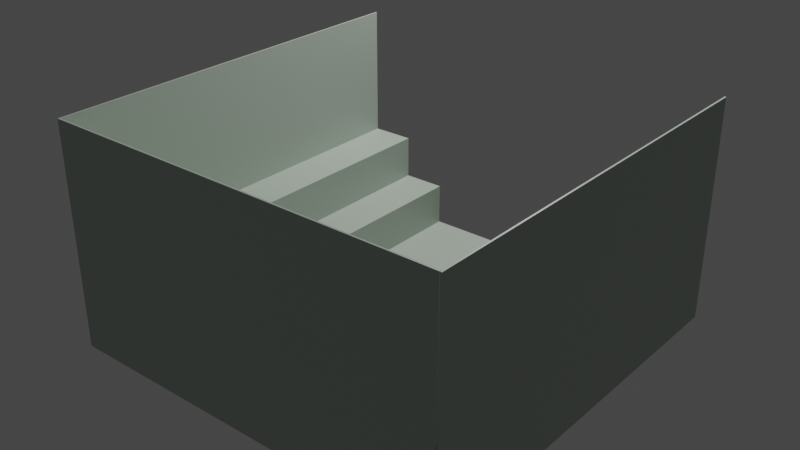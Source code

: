 # Source: space.blend  (saved by Blender 2.93.21; exported with 4.5.12 LTS)
import bpy
from mathutils import Matrix  # noqa: F401  (used for matrix-valued properties, if any)

bpy.ops.wm.read_factory_settings(use_empty=True)
scene = bpy.context.scene
scene.name = 'Scene'

# ---- collections
col_collection = bpy.data.collections.new('Collection'); scene.collection.children.link(col_collection)

# ---- materials (node trees are filled in below, after node groups)
mat_material = bpy.data.materials.new('Material')
mat_material.alpha_threshold = 0.0
mat_material.use_transparent_shadow = False
mat_material.line_color = (0.0, 0.0, 0.0, 1.0)
mat_material_001 = bpy.data.materials.new('Material.001')
mat_material_001.alpha_threshold = 0.0
mat_material_001.use_transparent_shadow = False
mat_material_001.line_color = (0.0, 0.0, 0.0, 1.0)
mat_material_002 = bpy.data.materials.new('Material.002')
mat_material_002.alpha_threshold = 0.0
mat_material_002.use_transparent_shadow = False
mat_material_002.line_color = (0.0, 0.0, 0.0, 1.0)
mat_material_003 = bpy.data.materials.new('Material.003')
mat_material_003.alpha_threshold = 0.0
mat_material_003.use_transparent_shadow = False
mat_material_003.line_color = (0.0, 0.0, 0.0, 1.0)
mat_material_006 = bpy.data.materials.new('Material.006')
mat_material_006.alpha_threshold = 0.0
mat_material_006.use_transparent_shadow = False
mat_material_006.line_color = (0.0, 0.0, 0.0, 1.0)
mat_material_005 = bpy.data.materials.new('Material.005')
mat_material_005.alpha_threshold = 0.0
mat_material_005.use_transparent_shadow = False
mat_material_005.line_color = (0.0, 0.0, 0.0, 1.0)
mat_material_004 = bpy.data.materials.new('Material.004')
mat_material_004.alpha_threshold = 0.0
mat_material_004.use_transparent_shadow = False
mat_material_004.line_color = (0.0, 0.0, 0.0, 1.0)
mat_material_009 = bpy.data.materials.new('Material.009')
mat_material_009.alpha_threshold = 0.0
mat_material_009.use_transparent_shadow = False
mat_material_009.line_color = (0.0, 0.0, 0.0, 1.0)
mat_material_007 = bpy.data.materials.new('Material.007')
mat_material_007.alpha_threshold = 0.0
mat_material_007.use_transparent_shadow = False
mat_material_007.line_color = (0.0, 0.0, 0.0, 1.0)
mat_material_010 = bpy.data.materials.new('Material.010')
mat_material_010.alpha_threshold = 0.0
mat_material_010.use_transparent_shadow = False
mat_material_010.line_color = (0.0, 0.0, 0.0, 1.0)
mat_material_011 = bpy.data.materials.new('Material.011')
mat_material_011.alpha_threshold = 0.0
mat_material_011.use_transparent_shadow = False
mat_material_011.line_color = (0.0, 0.0, 0.0, 1.0)
mat_material_012 = bpy.data.materials.new('Material.012')
mat_material_012.alpha_threshold = 0.0
mat_material_012.use_transparent_shadow = False
mat_material_012.line_color = (0.0, 0.0, 0.0, 1.0)
mat_material_013 = bpy.data.materials.new('Material.013')
mat_material_013.alpha_threshold = 0.0
mat_material_013.use_transparent_shadow = False
mat_material_013.line_color = (0.0, 0.0, 0.0, 1.0)

# ---- material node trees
mat_material.use_nodes = True; mat_material.node_tree.nodes.clear()
_N = mat_material.node_tree.nodes; _L = mat_material.node_tree.links
n0 = _N.new('ShaderNodeOutputMaterial'); n0.name = 'Material Output'; n0.location = (300, 300)
n1 = _N.new('ShaderNodeBsdfPrincipled'); n1.name = 'Principled BSDF'; n1.location = (10, 300)
n1.distribution = 'GGX'
n1.subsurface_method = 'BURLEY'
n1.inputs[0].default_value = (0.4621, 0.5333, 0.4621, 1.0)
n1.inputs[2].default_value = 0.4
n1.inputs[3].default_value = 1.45
n1.inputs[27].default_value = (0.0, 0.0, 0.0, 1.0)
n1.inputs[28].default_value = 1.0
_L.new(n1.outputs[0], n0.inputs[0])
n0.is_active_output = True
mat_material_001.use_nodes = True; mat_material_001.node_tree.nodes.clear()
_N = mat_material_001.node_tree.nodes; _L = mat_material_001.node_tree.links
n0 = _N.new('ShaderNodeOutputMaterial'); n0.name = 'Material Output'; n0.location = (300, 300)
n1 = _N.new('ShaderNodeBsdfPrincipled'); n1.name = 'Principled BSDF'; n1.location = (10, 300)
n1.distribution = 'GGX'
n1.subsurface_method = 'BURLEY'
n1.inputs[0].default_value = (0.4621, 0.5333, 0.4621, 1.0)
n1.inputs[2].default_value = 0.4
n1.inputs[3].default_value = 1.45
n1.inputs[27].default_value = (0.0, 0.0, 0.0, 1.0)
n1.inputs[28].default_value = 1.0
_L.new(n1.outputs[0], n0.inputs[0])
n0.is_active_output = True
mat_material_002.use_nodes = True; mat_material_002.node_tree.nodes.clear()
_N = mat_material_002.node_tree.nodes; _L = mat_material_002.node_tree.links
n0 = _N.new('ShaderNodeOutputMaterial'); n0.name = 'Material Output'; n0.location = (300, 300)
n1 = _N.new('ShaderNodeBsdfPrincipled'); n1.name = 'Principled BSDF'; n1.location = (10, 300)
n1.distribution = 'GGX'
n1.subsurface_method = 'BURLEY'
n1.inputs[0].default_value = (0.4621, 0.5333, 0.4621, 1.0)
n1.inputs[2].default_value = 0.4
n1.inputs[3].default_value = 1.45
n1.inputs[27].default_value = (0.0, 0.0, 0.0, 1.0)
n1.inputs[28].default_value = 1.0
_L.new(n1.outputs[0], n0.inputs[0])
n0.is_active_output = True
mat_material_003.use_nodes = True; mat_material_003.node_tree.nodes.clear()
_N = mat_material_003.node_tree.nodes; _L = mat_material_003.node_tree.links
n0 = _N.new('ShaderNodeOutputMaterial'); n0.name = 'Material Output'; n0.location = (300, 300)
n1 = _N.new('ShaderNodeBsdfPrincipled'); n1.name = 'Principled BSDF'; n1.location = (10, 300)
n1.distribution = 'GGX'
n1.subsurface_method = 'BURLEY'
n1.inputs[0].default_value = (0.4621, 0.5333, 0.4621, 1.0)
n1.inputs[2].default_value = 0.4
n1.inputs[3].default_value = 1.45
n1.inputs[27].default_value = (0.0, 0.0, 0.0, 1.0)
n1.inputs[28].default_value = 1.0
_L.new(n1.outputs[0], n0.inputs[0])
n0.is_active_output = True
mat_material_006.use_nodes = True; mat_material_006.node_tree.nodes.clear()
_N = mat_material_006.node_tree.nodes; _L = mat_material_006.node_tree.links
n0 = _N.new('ShaderNodeOutputMaterial'); n0.name = 'Material Output'; n0.location = (300, 300)
n1 = _N.new('ShaderNodeBsdfPrincipled'); n1.name = 'Principled BSDF'; n1.location = (10, 300)
n1.distribution = 'GGX'
n1.subsurface_method = 'BURLEY'
n1.inputs[0].default_value = (0.4621, 0.5333, 0.4621, 1.0)
n1.inputs[2].default_value = 0.4
n1.inputs[3].default_value = 1.45
n1.inputs[27].default_value = (0.0, 0.0, 0.0, 1.0)
n1.inputs[28].default_value = 1.0
_L.new(n1.outputs[0], n0.inputs[0])
n0.is_active_output = True
mat_material_005.use_nodes = True; mat_material_005.node_tree.nodes.clear()
_N = mat_material_005.node_tree.nodes; _L = mat_material_005.node_tree.links
n0 = _N.new('ShaderNodeOutputMaterial'); n0.name = 'Material Output'; n0.location = (300, 300)
n1 = _N.new('ShaderNodeBsdfPrincipled'); n1.name = 'Principled BSDF'; n1.location = (10, 300)
n1.distribution = 'GGX'
n1.subsurface_method = 'BURLEY'
n1.inputs[0].default_value = (0.4621, 0.5333, 0.4621, 1.0)
n1.inputs[2].default_value = 0.4
n1.inputs[3].default_value = 1.45
n1.inputs[27].default_value = (0.0, 0.0, 0.0, 1.0)
n1.inputs[28].default_value = 1.0
_L.new(n1.outputs[0], n0.inputs[0])
n0.is_active_output = True
mat_material_004.use_nodes = True; mat_material_004.node_tree.nodes.clear()
_N = mat_material_004.node_tree.nodes; _L = mat_material_004.node_tree.links
n0 = _N.new('ShaderNodeOutputMaterial'); n0.name = 'Material Output'; n0.location = (300, 300)
n1 = _N.new('ShaderNodeBsdfPrincipled'); n1.name = 'Principled BSDF'; n1.location = (10, 300)
n1.distribution = 'GGX'
n1.subsurface_method = 'BURLEY'
n1.inputs[0].default_value = (0.4621, 0.5333, 0.4621, 1.0)
n1.inputs[2].default_value = 0.4
n1.inputs[3].default_value = 1.45
n1.inputs[27].default_value = (0.0, 0.0, 0.0, 1.0)
n1.inputs[28].default_value = 1.0
_L.new(n1.outputs[0], n0.inputs[0])
n0.is_active_output = True
mat_material_009.use_nodes = True; mat_material_009.node_tree.nodes.clear()
_N = mat_material_009.node_tree.nodes; _L = mat_material_009.node_tree.links
n0 = _N.new('ShaderNodeOutputMaterial'); n0.name = 'Material Output'; n0.location = (300, 300)
n1 = _N.new('ShaderNodeBsdfPrincipled'); n1.name = 'Principled BSDF'; n1.location = (10, 300)
n1.distribution = 'GGX'
n1.subsurface_method = 'BURLEY'
n1.inputs[0].default_value = (0.000607, 0.7991, 0.0, 1.0)
n1.inputs[2].default_value = 0.4
n1.inputs[3].default_value = 1.45
n1.inputs[27].default_value = (0.0, 0.0, 0.0, 1.0)
n1.inputs[28].default_value = 1.0
_L.new(n1.outputs[0], n0.inputs[0])
n0.is_active_output = True
mat_material_007.use_nodes = True; mat_material_007.node_tree.nodes.clear()
_N = mat_material_007.node_tree.nodes; _L = mat_material_007.node_tree.links
n0 = _N.new('ShaderNodeOutputMaterial'); n0.name = 'Material Output'; n0.location = (300, 300)
n1 = _N.new('ShaderNodeBsdfPrincipled'); n1.name = 'Principled BSDF'; n1.location = (10, 300)
n1.distribution = 'GGX'
n1.subsurface_method = 'BURLEY'
n1.inputs[0].default_value = (0.4621, 0.5333, 0.4621, 1.0)
n1.inputs[2].default_value = 0.4
n1.inputs[3].default_value = 1.45
n1.inputs[27].default_value = (0.0, 0.0, 0.0, 1.0)
n1.inputs[28].default_value = 1.0
_L.new(n1.outputs[0], n0.inputs[0])
n0.is_active_output = True
mat_material_010.use_nodes = True; mat_material_010.node_tree.nodes.clear()
_N = mat_material_010.node_tree.nodes; _L = mat_material_010.node_tree.links
n0 = _N.new('ShaderNodeOutputMaterial'); n0.name = 'Material Output'; n0.location = (300, 300)
n1 = _N.new('ShaderNodeBsdfPrincipled'); n1.name = 'Principled BSDF'; n1.location = (10, 300)
n1.distribution = 'GGX'
n1.subsurface_method = 'BURLEY'
n1.inputs[0].default_value = (0.4621, 0.5333, 0.4621, 1.0)
n1.inputs[2].default_value = 0.4
n1.inputs[3].default_value = 1.45
n1.inputs[27].default_value = (0.0, 0.0, 0.0, 1.0)
n1.inputs[28].default_value = 1.0
_L.new(n1.outputs[0], n0.inputs[0])
n0.is_active_output = True
mat_material_011.use_nodes = True; mat_material_011.node_tree.nodes.clear()
_N = mat_material_011.node_tree.nodes; _L = mat_material_011.node_tree.links
n0 = _N.new('ShaderNodeOutputMaterial'); n0.name = 'Material Output'; n0.location = (300, 300)
n1 = _N.new('ShaderNodeBsdfPrincipled'); n1.name = 'Principled BSDF'; n1.location = (10, 300)
n1.distribution = 'GGX'
n1.subsurface_method = 'BURLEY'
n1.inputs[0].default_value = (0.4621, 0.5333, 0.4621, 1.0)
n1.inputs[2].default_value = 0.4
n1.inputs[3].default_value = 1.45
n1.inputs[27].default_value = (0.0, 0.0, 0.0, 1.0)
n1.inputs[28].default_value = 1.0
_L.new(n1.outputs[0], n0.inputs[0])
n0.is_active_output = True
mat_material_012.use_nodes = True; mat_material_012.node_tree.nodes.clear()
_N = mat_material_012.node_tree.nodes; _L = mat_material_012.node_tree.links
n0 = _N.new('ShaderNodeOutputMaterial'); n0.name = 'Material Output'; n0.location = (300, 300)
n1 = _N.new('ShaderNodeBsdfPrincipled'); n1.name = 'Principled BSDF'; n1.location = (10, 300)
n1.distribution = 'GGX'
n1.subsurface_method = 'BURLEY'
n1.inputs[0].default_value = (0.4621, 0.5333, 0.4621, 1.0)
n1.inputs[2].default_value = 0.4
n1.inputs[3].default_value = 1.45
n1.inputs[27].default_value = (0.0, 0.0, 0.0, 1.0)
n1.inputs[28].default_value = 1.0
_L.new(n1.outputs[0], n0.inputs[0])
n0.is_active_output = True
mat_material_013.use_nodes = True; mat_material_013.node_tree.nodes.clear()
_N = mat_material_013.node_tree.nodes; _L = mat_material_013.node_tree.links
n0 = _N.new('ShaderNodeOutputMaterial'); n0.name = 'Material Output'; n0.location = (300, 300)
n1 = _N.new('ShaderNodeBsdfPrincipled'); n1.name = 'Principled BSDF'; n1.location = (10, 300)
n1.distribution = 'GGX'
n1.subsurface_method = 'BURLEY'
n1.inputs[0].default_value = (0.4621, 0.5333, 0.4621, 1.0)
n1.inputs[2].default_value = 0.4
n1.inputs[3].default_value = 1.45
n1.inputs[27].default_value = (0.0, 0.0, 0.0, 1.0)
n1.inputs[28].default_value = 1.0
_L.new(n1.outputs[0], n0.inputs[0])
n0.is_active_output = True

# ---- world
world_world = bpy.data.worlds.new('World'); scene.world = world_world
world_world.use_nodes = True; world_world.node_tree.nodes.clear()
_N = world_world.node_tree.nodes; _L = world_world.node_tree.links
n0 = _N.new('ShaderNodeOutputWorld'); n0.name = 'World Output'; n0.location = (300, 300)
n1 = _N.new('ShaderNodeBackground'); n1.name = 'Background'; n1.location = (10, 300)
n1.inputs[0].default_value = (0.05088, 0.05088, 0.05088, 1.0)
_L.new(n1.outputs[0], n0.inputs[0])
n0.is_active_output = True
world_world.color = (0.05088, 0.05088, 0.05088)
world_world.use_sun_shadow = False
world_world.sun_shadow_jitter_overblur = 0.0

# ---- lights
light_light = bpy.data.lights.new('Light', 'POINT')
light_light.transmission_factor = 0.0
light_light.energy = 1000.0
light_light.shadow_soft_size = 0.1
light_light.shadow_maximum_resolution = 0.006
light_light.use_absolute_resolution = True

# ---- meshes
me_cube = bpy.data.meshes.new('Cube')
me_cube.from_pydata([(1.0, 1.0, 1.0), (1.0, 1.0, -1.0), (1.0, -16.77, 1.0), (1.0, -16.77, -1.0), (-1.0, 1.0, 1.0), (-1.0, 1.0, -1.0), (-1.0, -16.77, 1.0), (-1.0, -16.77, -1.0)], [], [(0, 4, 6, 2), (3, 2, 6, 7), (7, 6, 4, 5), (5, 1, 3, 7), (1, 0, 2, 3), (5, 4, 0, 1)])
_uv = me_cube.uv_layers.new(name='UVMap')
_uv.uv.foreach_set('vector', [0.625, 0.5, 0.875, 0.5, 0.875, 0.75, 0.625, 0.75, 0.375, 0.75, 0.625, 0.75, 0.625, 1.0, 0.375, 1.0, 0.375, 0.0, 0.625, 0.0, 0.625, 0.25, 0.375, 0.25, 0.125, 0.5, 0.375, 0.5, 0.375, 0.75, 0.125, 0.75, 0.375, 0.5, 0.625, 0.5, 0.625, 0.75, 0.375, 0.75, 0.375, 0.25, 0.625, 0.25, 0.625, 0.5, 0.375, 0.5])
me_cube.materials.append(mat_material)
me_cube.use_remesh_preserve_volume = False
me_cube.use_remesh_preserve_attributes = False
me_cube.use_mirror_vertex_groups = False
me_cube.update()
me_cube_001 = bpy.data.meshes.new('Cube.001')
me_cube_001.from_pydata([(1.0, 1.0, 1.0), (1.0, 1.0, -1.0), (1.0, -16.77, 1.0), (1.0, -16.77, -1.0), (-1.0, 1.0, 1.0), (-1.0, 1.0, -1.0), (-1.0, -16.77, 1.0), (-1.0, -16.77, -1.0)], [], [(0, 4, 6, 2), (3, 2, 6, 7), (7, 6, 4, 5), (5, 1, 3, 7), (1, 0, 2, 3), (5, 4, 0, 1)])
_uv = me_cube_001.uv_layers.new(name='UVMap')
_uv.uv.foreach_set('vector', [0.625, 0.5, 0.875, 0.5, 0.875, 0.75, 0.625, 0.75, 0.375, 0.75, 0.625, 0.75, 0.625, 1.0, 0.375, 1.0, 0.375, 0.0, 0.625, 0.0, 0.625, 0.25, 0.375, 0.25, 0.125, 0.5, 0.375, 0.5, 0.375, 0.75, 0.125, 0.75, 0.375, 0.5, 0.625, 0.5, 0.625, 0.75, 0.375, 0.75, 0.375, 0.25, 0.625, 0.25, 0.625, 0.5, 0.375, 0.5])
me_cube_001.materials.append(mat_material_001)
me_cube_001.use_remesh_preserve_volume = False
me_cube_001.use_remesh_preserve_attributes = False
me_cube_001.use_mirror_vertex_groups = False
me_cube_001.update()
me_cube_002 = bpy.data.meshes.new('Cube.002')
me_cube_002.from_pydata([(1.0, 1.0, 1.0), (1.0, 1.0, -1.0), (1.0, -16.77, 1.0), (1.0, -16.77, -1.0), (-1.0, 1.0, 1.0), (-1.0, 1.0, -1.0), (-1.0, -16.77, 1.0), (-1.0, -16.77, -1.0)], [], [(0, 4, 6, 2), (3, 2, 6, 7), (7, 6, 4, 5), (5, 1, 3, 7), (1, 0, 2, 3), (5, 4, 0, 1)])
_uv = me_cube_002.uv_layers.new(name='UVMap')
_uv.uv.foreach_set('vector', [0.625, 0.5, 0.875, 0.5, 0.875, 0.75, 0.625, 0.75, 0.375, 0.75, 0.625, 0.75, 0.625, 1.0, 0.375, 1.0, 0.375, 0.0, 0.625, 0.0, 0.625, 0.25, 0.375, 0.25, 0.125, 0.5, 0.375, 0.5, 0.375, 0.75, 0.125, 0.75, 0.375, 0.5, 0.625, 0.5, 0.625, 0.75, 0.375, 0.75, 0.375, 0.25, 0.625, 0.25, 0.625, 0.5, 0.375, 0.5])
me_cube_002.materials.append(mat_material_002)
me_cube_002.use_remesh_preserve_volume = False
me_cube_002.use_remesh_preserve_attributes = False
me_cube_002.use_mirror_vertex_groups = False
me_cube_002.update()
me_cube_003 = bpy.data.meshes.new('Cube.003')
me_cube_003.from_pydata([(4.896, 8.887, 0.03452), (4.896, 8.887, -0.03452), (4.896, -8.887, 0.03452), (4.896, -8.887, -0.03452), (-4.896, 8.887, 0.03452), (-4.896, 8.887, -0.03452), (-4.896, -8.887, 0.03452), (-4.896, -8.887, -0.03452)], [], [(0, 4, 6, 2), (3, 2, 6, 7), (7, 6, 4, 5), (5, 1, 3, 7), (1, 0, 2, 3), (5, 4, 0, 1)])
_uv = me_cube_003.uv_layers.new(name='UVMap')
_uv.uv.foreach_set('vector', [0.625, 0.5, 0.875, 0.5, 0.875, 0.75, 0.625, 0.75, 0.375, 0.75, 0.625, 0.75, 0.625, 1.0, 0.375, 1.0, 0.375, 0.0, 0.625, 0.0, 0.625, 0.25, 0.375, 0.25, 0.125, 0.5, 0.375, 0.5, 0.375, 0.75, 0.125, 0.75, 0.375, 0.5, 0.625, 0.5, 0.625, 0.75, 0.375, 0.75, 0.375, 0.25, 0.625, 0.25, 0.625, 0.5, 0.375, 0.5])
me_cube_003.materials.append(mat_material_003)
me_cube_003.use_remesh_preserve_volume = False
me_cube_003.use_remesh_preserve_attributes = False
me_cube_003.use_mirror_vertex_groups = False
me_cube_003.update()
me_cube_006 = bpy.data.meshes.new('Cube.006')
me_cube_006.from_pydata([(1.0, 1.0, 1.0), (1.0, 1.0, -1.0), (1.0, -16.77, 1.0), (1.0, -16.77, -1.0), (-1.0, 1.0, 1.0), (-1.0, 1.0, -1.0), (-1.0, -16.77, 1.0), (-1.0, -16.77, -1.0)], [], [(0, 4, 6, 2), (3, 2, 6, 7), (7, 6, 4, 5), (5, 1, 3, 7), (1, 0, 2, 3), (5, 4, 0, 1)])
_uv = me_cube_006.uv_layers.new(name='UVMap')
_uv.uv.foreach_set('vector', [0.625, 0.5, 0.875, 0.5, 0.875, 0.75, 0.625, 0.75, 0.375, 0.75, 0.625, 0.75, 0.625, 1.0, 0.375, 1.0, 0.375, 0.0, 0.625, 0.0, 0.625, 0.25, 0.375, 0.25, 0.125, 0.5, 0.375, 0.5, 0.375, 0.75, 0.125, 0.75, 0.375, 0.5, 0.625, 0.5, 0.625, 0.75, 0.375, 0.75, 0.375, 0.25, 0.625, 0.25, 0.625, 0.5, 0.375, 0.5])
me_cube_006.materials.append(mat_material_006)
me_cube_006.use_remesh_preserve_volume = False
me_cube_006.use_remesh_preserve_attributes = False
me_cube_006.use_mirror_vertex_groups = False
me_cube_006.update()
me_cube_005 = bpy.data.meshes.new('Cube.005')
me_cube_005.from_pydata([(1.0, 1.0, 1.0), (1.0, 1.0, -1.0), (1.0, -16.77, 1.0), (1.0, -16.77, -1.0), (-1.0, 1.0, 1.0), (-1.0, 1.0, -1.0), (-1.0, -16.77, 1.0), (-1.0, -16.77, -1.0)], [], [(0, 4, 6, 2), (3, 2, 6, 7), (7, 6, 4, 5), (5, 1, 3, 7), (1, 0, 2, 3), (5, 4, 0, 1)])
_uv = me_cube_005.uv_layers.new(name='UVMap')
_uv.uv.foreach_set('vector', [0.625, 0.5, 0.875, 0.5, 0.875, 0.75, 0.625, 0.75, 0.375, 0.75, 0.625, 0.75, 0.625, 1.0, 0.375, 1.0, 0.375, 0.0, 0.625, 0.0, 0.625, 0.25, 0.375, 0.25, 0.125, 0.5, 0.375, 0.5, 0.375, 0.75, 0.125, 0.75, 0.375, 0.5, 0.625, 0.5, 0.625, 0.75, 0.375, 0.75, 0.375, 0.25, 0.625, 0.25, 0.625, 0.5, 0.375, 0.5])
me_cube_005.materials.append(mat_material_005)
me_cube_005.use_remesh_preserve_volume = False
me_cube_005.use_remesh_preserve_attributes = False
me_cube_005.use_mirror_vertex_groups = False
me_cube_005.update()
me_cube_004 = bpy.data.meshes.new('Cube.004')
me_cube_004.from_pydata([(1.0, 1.0, 1.0), (1.0, 1.0, -1.0), (1.0, -16.77, 1.0), (1.0, -16.77, -1.0), (-1.0, 1.0, 1.0), (-1.0, 1.0, -1.0), (-1.0, -16.77, 1.0), (-1.0, -16.77, -1.0)], [], [(0, 4, 6, 2), (3, 2, 6, 7), (7, 6, 4, 5), (5, 1, 3, 7), (1, 0, 2, 3), (5, 4, 0, 1)])
_uv = me_cube_004.uv_layers.new(name='UVMap')
_uv.uv.foreach_set('vector', [0.625, 0.5, 0.875, 0.5, 0.875, 0.75, 0.625, 0.75, 0.375, 0.75, 0.625, 0.75, 0.625, 1.0, 0.375, 1.0, 0.375, 0.0, 0.625, 0.0, 0.625, 0.25, 0.375, 0.25, 0.125, 0.5, 0.375, 0.5, 0.375, 0.75, 0.125, 0.75, 0.375, 0.5, 0.625, 0.5, 0.625, 0.75, 0.375, 0.75, 0.375, 0.25, 0.625, 0.25, 0.625, 0.5, 0.375, 0.5])
me_cube_004.materials.append(mat_material_004)
me_cube_004.use_remesh_preserve_volume = False
me_cube_004.use_remesh_preserve_attributes = False
me_cube_004.use_mirror_vertex_groups = False
me_cube_004.update()
me_cube_009 = bpy.data.meshes.new('Cube.009')
me_cube_009.from_pydata([(1.0, 1.0, 1.0), (1.0, 1.0, -1.0), (1.0, -16.77, 1.0), (1.0, -16.77, -1.0), (-1.0, 1.0, 1.0), (-1.0, 1.0, -1.0), (-1.0, -16.77, 1.0), (-1.0, -16.77, -1.0)], [], [(0, 4, 6, 2), (3, 2, 6, 7), (7, 6, 4, 5), (5, 1, 3, 7), (1, 0, 2, 3), (5, 4, 0, 1)])
_uv = me_cube_009.uv_layers.new(name='UVMap')
_uv.uv.foreach_set('vector', [0.625, 0.5, 0.875, 0.5, 0.875, 0.75, 0.625, 0.75, 0.375, 0.75, 0.625, 0.75, 0.625, 1.0, 0.375, 1.0, 0.375, 0.0, 0.625, 0.0, 0.625, 0.25, 0.375, 0.25, 0.125, 0.5, 0.375, 0.5, 0.375, 0.75, 0.125, 0.75, 0.375, 0.5, 0.625, 0.5, 0.625, 0.75, 0.375, 0.75, 0.375, 0.25, 0.625, 0.25, 0.625, 0.5, 0.375, 0.5])
me_cube_009.materials.append(mat_material_009)
me_cube_009.use_remesh_preserve_volume = False
me_cube_009.use_remesh_preserve_attributes = False
me_cube_009.use_mirror_vertex_groups = False
me_cube_009.update()
me_cube_007 = bpy.data.meshes.new('Cube.007')
me_cube_007.from_pydata([(1.0, 1.0, 1.0), (1.0, 1.0, -1.0), (1.0, -16.77, 1.0), (1.0, -16.77, -1.0), (-1.0, 1.0, 1.0), (-1.0, 1.0, -1.0), (-1.0, -16.77, 1.0), (-1.0, -16.77, -1.0)], [], [(0, 4, 6, 2), (3, 2, 6, 7), (7, 6, 4, 5), (5, 1, 3, 7), (1, 0, 2, 3), (5, 4, 0, 1)])
_uv = me_cube_007.uv_layers.new(name='UVMap')
_uv.uv.foreach_set('vector', [0.625, 0.5, 0.875, 0.5, 0.875, 0.75, 0.625, 0.75, 0.375, 0.75, 0.625, 0.75, 0.625, 1.0, 0.375, 1.0, 0.375, 0.0, 0.625, 0.0, 0.625, 0.25, 0.375, 0.25, 0.125, 0.5, 0.375, 0.5, 0.375, 0.75, 0.125, 0.75, 0.375, 0.5, 0.625, 0.5, 0.625, 0.75, 0.375, 0.75, 0.375, 0.25, 0.625, 0.25, 0.625, 0.5, 0.375, 0.5])
me_cube_007.materials.append(mat_material_007)
me_cube_007.use_remesh_preserve_volume = False
me_cube_007.use_remesh_preserve_attributes = False
me_cube_007.use_mirror_vertex_groups = False
me_cube_007.update()
me_cube_010 = bpy.data.meshes.new('Cube.010')
me_cube_010.from_pydata([(1.0, 1.0, 1.0), (1.0, 1.0, -1.0), (1.0, -16.77, 1.0), (1.0, -16.77, -1.0), (-1.0, 1.0, 1.0), (-1.0, 1.0, -1.0), (-1.0, -16.77, 1.0), (-1.0, -16.77, -1.0)], [], [(0, 4, 6, 2), (3, 2, 6, 7), (7, 6, 4, 5), (5, 1, 3, 7), (1, 0, 2, 3), (5, 4, 0, 1)])
_uv = me_cube_010.uv_layers.new(name='UVMap')
_uv.uv.foreach_set('vector', [0.625, 0.5, 0.875, 0.5, 0.875, 0.75, 0.625, 0.75, 0.375, 0.75, 0.625, 0.75, 0.625, 1.0, 0.375, 1.0, 0.375, 0.0, 0.625, 0.0, 0.625, 0.25, 0.375, 0.25, 0.125, 0.5, 0.375, 0.5, 0.375, 0.75, 0.125, 0.75, 0.375, 0.5, 0.625, 0.5, 0.625, 0.75, 0.375, 0.75, 0.375, 0.25, 0.625, 0.25, 0.625, 0.5, 0.375, 0.5])
me_cube_010.materials.append(mat_material_010)
me_cube_010.use_remesh_preserve_volume = False
me_cube_010.use_remesh_preserve_attributes = False
me_cube_010.use_mirror_vertex_groups = False
me_cube_010.update()
me_cube_011 = bpy.data.meshes.new('Cube.011')
me_cube_011.from_pydata([(5.0, -6.815, -0.931), (5.0, -6.815, -1.0), (5.0, -16.77, -0.931), (5.0, -16.77, -1.0), (-12.76, -6.815, -0.931), (-12.76, -6.815, -1.0), (-12.76, -16.77, -0.931), (-12.76, -16.77, -1.0)], [], [(0, 4, 6, 2), (3, 2, 6, 7), (7, 6, 4, 5), (5, 1, 3, 7), (1, 0, 2, 3), (5, 4, 0, 1)])
_uv = me_cube_011.uv_layers.new(name='UVMap')
_uv.uv.foreach_set('vector', [0.625, 0.5, 0.875, 0.5, 0.875, 0.75, 0.625, 0.75, 0.375, 0.75, 0.625, 0.75, 0.625, 1.0, 0.375, 1.0, 0.375, 0.0, 0.625, 0.0, 0.625, 0.25, 0.375, 0.25, 0.125, 0.5, 0.375, 0.5, 0.375, 0.75, 0.125, 0.75, 0.375, 0.5, 0.625, 0.5, 0.625, 0.75, 0.375, 0.75, 0.375, 0.25, 0.625, 0.25, 0.625, 0.5, 0.375, 0.5])
me_cube_011.materials.append(mat_material_011)
me_cube_011.use_remesh_preserve_volume = False
me_cube_011.use_remesh_preserve_attributes = False
me_cube_011.use_mirror_vertex_groups = False
me_cube_011.update()
me_cube_012 = bpy.data.meshes.new('Cube.012')
me_cube_012.from_pydata([(4.988, -6.815, -0.931), (4.988, -6.815, -1.0), (4.988, -16.77, -0.931), (4.988, -16.77, -1.0), (-12.86, -6.815, -0.9398), (-12.86, -6.815, -1.009), (-12.86, -16.77, -0.9398), (-12.86, -16.77, -1.009)], [], [(0, 4, 6, 2), (3, 2, 6, 7), (7, 6, 4, 5), (5, 1, 3, 7), (1, 0, 2, 3), (5, 4, 0, 1)])
_uv = me_cube_012.uv_layers.new(name='UVMap')
_uv.uv.foreach_set('vector', [0.625, 0.5, 0.875, 0.5, 0.875, 0.75, 0.625, 0.75, 0.375, 0.75, 0.625, 0.75, 0.625, 1.0, 0.375, 1.0, 0.375, 0.0, 0.625, 0.0, 0.625, 0.25, 0.375, 0.25, 0.125, 0.5, 0.375, 0.5, 0.375, 0.75, 0.125, 0.75, 0.375, 0.5, 0.625, 0.5, 0.625, 0.75, 0.375, 0.75, 0.375, 0.25, 0.625, 0.25, 0.625, 0.5, 0.375, 0.5])
me_cube_012.materials.append(mat_material_012)
me_cube_012.use_remesh_preserve_volume = False
me_cube_012.use_remesh_preserve_attributes = False
me_cube_012.use_mirror_vertex_groups = False
me_cube_012.update()
me_cube_013 = bpy.data.meshes.new('Cube.013')
me_cube_013.from_pydata([(5.0, -6.815, -0.931), (5.0, -6.815, -1.0), (5.0, -16.77, -0.931), (5.0, -16.77, -1.0), (-12.86, -6.815, -0.9398), (-12.86, -6.815, -1.009), (-12.86, -16.77, -0.9398), (-12.86, -16.77, -1.009)], [], [(0, 4, 6, 2), (3, 2, 6, 7), (7, 6, 4, 5), (5, 1, 3, 7), (1, 0, 2, 3), (5, 4, 0, 1)])
_uv = me_cube_013.uv_layers.new(name='UVMap')
_uv.uv.foreach_set('vector', [0.625, 0.5, 0.875, 0.5, 0.875, 0.75, 0.625, 0.75, 0.375, 0.75, 0.625, 0.75, 0.625, 1.0, 0.375, 1.0, 0.375, 0.0, 0.625, 0.0, 0.625, 0.25, 0.375, 0.25, 0.125, 0.5, 0.375, 0.5, 0.375, 0.75, 0.125, 0.75, 0.375, 0.5, 0.625, 0.5, 0.625, 0.75, 0.375, 0.75, 0.375, 0.25, 0.625, 0.25, 0.625, 0.5, 0.375, 0.5])
me_cube_013.materials.append(mat_material_013)
me_cube_013.use_remesh_preserve_volume = False
me_cube_013.use_remesh_preserve_attributes = False
me_cube_013.use_mirror_vertex_groups = False
me_cube_013.update()

# ---- objects
ob_cube = bpy.data.objects.new('Cube', me_cube)
ob_light = bpy.data.objects.new('Light', light_light)
ob_cube_001 = bpy.data.objects.new('Cube.001', me_cube_001)
ob_cube_002 = bpy.data.objects.new('Cube.002', me_cube_002)
ob_cube_003 = bpy.data.objects.new('Cube.003', me_cube_003)
ob_cube_006 = bpy.data.objects.new('Cube.006', me_cube_006)
ob_cube_005 = bpy.data.objects.new('Cube.005', me_cube_005)
ob_cube_004 = bpy.data.objects.new('Cube.004', me_cube_004)
ob_cube_009 = bpy.data.objects.new('Cube.009', me_cube_009)
ob_cube_007 = bpy.data.objects.new('Cube.007', me_cube_007)
ob_cube_008 = bpy.data.objects.new('Cube.008', me_cube_010)
ob_cube_010 = bpy.data.objects.new('Cube.010', me_cube_011)
ob_cube_011 = bpy.data.objects.new('Cube.011', me_cube_012)
ob_cube_012 = bpy.data.objects.new('Cube.012', me_cube_013)

# ---- transforms, parenting, visibility, modifiers, constraints
ob_cube.parent = ob_cube_003
ob_cube.matrix_parent_inverse = Matrix(((4.903, -0.0, 0.0, 3.896), (-0.0, 4.903, -0.0, 7.887), (-0.0, -0.0, 4.903, 0.9655), (-0.0, 0.0, -0.0, 1.0)))
ob_cube.location = (0.8122, 0.0, 0.0)
ob_cube.scale = (0.204, 0.204, 0.204)
ob_cube.lock_rotations_4d = False
ob_cube.empty_display_type = 'ARROWS'
ob_cube.lineart.crease_threshold = 0.0
ob_light.parent = ob_cube_003
ob_light.matrix_parent_inverse = Matrix(((4.903, -0.0, 0.0, 3.896), (-0.0, 4.903, -0.0, 7.887), (-0.0, -0.0, 4.903, 0.9655), (-0.0, 0.0, -0.0, 1.0)))
ob_light.location = (-1.246, 1.503, 5.904)
ob_light.rotation_euler = (0.6503, 0.05522, 1.866)
ob_light.lock_rotations_4d = False
ob_light.empty_display_type = 'ARROWS'
ob_light.color = (0.0, 0.0, 0.0, 0.0)
ob_light.lineart.crease_threshold = 0.0
ob_cube_001.parent = ob_cube_003
ob_cube_001.matrix_parent_inverse = Matrix(((4.903, -0.0, 0.0, 3.896), (-0.0, 4.903, -0.0, 7.887), (-0.0, -0.0, 4.903, 0.9655), (-0.0, 0.0, -0.0, 1.0)))
ob_cube_001.location = (0.4032, 0.0, 0.0)
ob_cube_001.scale = (0.204, 0.204, 0.204)
ob_cube_001.lock_rotations_4d = False
ob_cube_001.empty_display_type = 'ARROWS'
ob_cube_001.lineart.crease_threshold = 0.0
ob_cube_002.parent = ob_cube_003
ob_cube_002.matrix_parent_inverse = Matrix(((4.903, -0.0, 0.0, 3.896), (-0.0, 4.903, -0.0, 7.887), (-0.0, -0.0, 4.903, 0.9655), (-0.0, 0.0, -0.0, 1.0)))
ob_cube_002.location = (0.8122, 0.0, 0.408)
ob_cube_002.scale = (0.204, 0.204, 0.204)
ob_cube_002.lock_rotations_4d = False
ob_cube_002.empty_display_type = 'ARROWS'
ob_cube_002.lineart.crease_threshold = 0.0
ob_cube_003.location = (0.0, 0.0, 0.0)
ob_cube_003.scale = (0.204, 0.204, 0.204)
ob_cube_003.lock_rotations_4d = False
ob_cube_003.empty_display_type = 'ARROWS'
ob_cube_003.lineart.crease_threshold = 0.0
ob_cube_006.parent = ob_cube_003
ob_cube_006.matrix_parent_inverse = Matrix(((4.903, -0.0, 0.0, 3.896), (-0.0, 4.903, -0.0, 7.887), (-0.0, -0.0, 4.903, 0.9655), (-0.0, 0.0, -0.0, 1.0)))
ob_cube_006.location = (-1.994, 0.0, 0.0)
ob_cube_006.scale = (0.204, 0.204, 0.204)
ob_cube_006.lock_rotations_4d = False
ob_cube_006.empty_display_type = 'ARROWS'
ob_cube_006.lineart.crease_threshold = 0.0
ob_cube_005.parent = ob_cube_003
ob_cube_005.matrix_parent_inverse = Matrix(((4.903, -0.0, 0.0, 3.896), (-0.0, 4.903, -0.0, 7.887), (-0.0, -0.0, 4.903, 0.9655), (-0.0, 0.0, -0.0, 1.0)))
ob_cube_005.location = (-2.403, 0.0, 0.0)
ob_cube_005.scale = (0.204, 0.204, 0.204)
ob_cube_005.lock_rotations_4d = False
ob_cube_005.empty_display_type = 'ARROWS'
ob_cube_005.lineart.crease_threshold = 0.0
ob_cube_004.parent = ob_cube_003
ob_cube_004.matrix_parent_inverse = Matrix(((4.903, -0.0, 0.0, 3.896), (-0.0, 4.903, -0.0, 7.887), (-0.0, -0.0, 4.903, 0.9655), (-0.0, 0.0, -0.0, 1.0)))
ob_cube_004.location = (-2.401, 0.0, 0.408)
ob_cube_004.scale = (0.204, 0.204, 0.204)
ob_cube_004.lock_rotations_4d = False
ob_cube_004.empty_display_type = 'ARROWS'
ob_cube_004.lineart.crease_threshold = 0.0
ob_cube_009.parent = ob_cube_003
ob_cube_009.matrix_parent_inverse = Matrix(((4.903, -0.0, 0.0, 3.896), (-0.0, 4.903, -0.0, 7.887), (-0.0, -0.0, 4.903, 0.9655), (-0.0, 0.0, -0.0, 1.0)))
ob_cube_009.location = (-2.4, -3.219, 0.0)
ob_cube_009.rotation_euler = (0.0, -0.0, 1.571)
ob_cube_009.scale = (0.204, 0.204, 0.204)
ob_cube_009.lock_rotations_4d = False
ob_cube_009.empty_display_type = 'ARROWS'
ob_cube_009.lineart.crease_threshold = 0.0
ob_cube_007.parent = ob_cube_003
ob_cube_007.matrix_parent_inverse = Matrix(((4.903, -0.0, 0.0, 3.896), (-0.0, 4.903, -0.0, 7.887), (-0.0, -0.0, 4.903, 0.9655), (-0.0, 0.0, -0.0, 1.0)))
ob_cube_007.location = (-2.4, -3.219, 0.408)
ob_cube_007.rotation_euler = (0.0, -0.0, 1.571)
ob_cube_007.scale = (0.204, 0.204, 0.204)
ob_cube_007.lock_rotations_4d = False
ob_cube_007.empty_display_type = 'ARROWS'
ob_cube_007.lineart.crease_threshold = 0.0
ob_cube_008.parent = ob_cube_003
ob_cube_008.matrix_parent_inverse = Matrix(((4.903, -0.0, 0.0, 3.896), (-0.0, 4.903, -0.0, 7.887), (-0.0, -0.0, 4.903, 0.9655), (-0.0, 0.0, -0.0, 1.0)))
ob_cube_008.location = (-2.4, -2.815, 0.0)
ob_cube_008.rotation_euler = (0.0, -0.0, 1.571)
ob_cube_008.scale = (0.204, 0.204, 0.204)
ob_cube_008.lock_rotations_4d = False
ob_cube_008.empty_display_type = 'ARROWS'
ob_cube_008.lineart.crease_threshold = 0.0
ob_cube_010.parent = ob_cube_003
ob_cube_010.matrix_parent_inverse = Matrix(((4.903, -0.0, 0.0, 3.896), (-0.0, 4.903, -0.0, 7.887), (-0.0, -0.0, 4.903, 0.9655), (-0.0, 0.0, -0.0, 1.0)))
ob_cube_010.location = (-0.003925, -3.627, 3.218)
ob_cube_010.rotation_euler = (1.571, -0.0, 0.0)
ob_cube_010.scale = (0.204, 0.204, 0.204)
ob_cube_010.lock_rotations_4d = False
ob_cube_010.empty_display_type = 'ARROWS'
ob_cube_010.lineart.crease_threshold = 0.0
ob_cube_011.parent = ob_cube_003
ob_cube_011.matrix_parent_inverse = Matrix(((4.903, -0.0, 0.0, 3.896), (-0.0, 4.903, -0.0, 7.887), (-0.0, -0.0, 4.903, 0.9655), (-0.0, 0.0, -0.0, 1.0)))
ob_cube_011.location = (1.226, -0.8134, 3.218)
ob_cube_011.rotation_euler = (1.571, -0.0, 1.571)
ob_cube_011.scale = (0.204, 0.204, 0.204)
ob_cube_011.lock_rotations_4d = False
ob_cube_011.empty_display_type = 'ARROWS'
ob_cube_011.lineart.crease_threshold = 0.0
ob_cube_012.parent = ob_cube_003
ob_cube_012.matrix_parent_inverse = Matrix(((4.903, -0.0, 0.0, 3.896), (-0.0, 4.903, -0.0, 7.887), (-0.0, -0.0, 4.903, 0.9655), (-0.0, 0.0, -0.0, 1.0)))
ob_cube_012.location = (-2.414, -0.8134, 3.218)
ob_cube_012.rotation_euler = (1.571, -0.0, 1.571)
ob_cube_012.scale = (0.204, 0.204, 0.204)
ob_cube_012.lock_rotations_4d = False
ob_cube_012.empty_display_type = 'ARROWS'
ob_cube_012.lineart.crease_threshold = 0.0

# ---- collection membership
col_collection.objects.link(ob_cube)
col_collection.objects.link(ob_light)
col_collection.objects.link(ob_cube_001)
col_collection.objects.link(ob_cube_002)
col_collection.objects.link(ob_cube_003)
col_collection.objects.link(ob_cube_006)
col_collection.objects.link(ob_cube_005)
col_collection.objects.link(ob_cube_004)
col_collection.objects.link(ob_cube_009)
col_collection.objects.link(ob_cube_007)
col_collection.objects.link(ob_cube_008)
col_collection.objects.link(ob_cube_010)
col_collection.objects.link(ob_cube_011)
col_collection.objects.link(ob_cube_012)

# ---- scene / render settings (as saved in the file)
scene.frame_start = 1; scene.frame_end = 250; scene.frame_set(10)
scene.render.engine = 'BLENDER_EEVEE_NEXT'
scene.render.image_settings.color_depth = '16'
scene.cycles.use_denoising = False
scene.cycles.samples = 128
scene.cycles.sampling_pattern = 'TABULATED_SOBOL'
scene.cycles.use_adaptive_sampling = False
scene.cycles.use_light_tree = False
scene.view_settings.view_transform = 'Filmic'
bpy.context.view_layer.update()

# ---- added for rendering (the .blend has no active camera): camera
cam_auto = bpy.data.cameras.new('AutoCamera')
cam_auto.lens = 50.0
cam_auto.sensor_width = 36.0
cam_auto.clip_end = 1000.0
ob_auto_camera = bpy.data.objects.new('AutoCamera', cam_auto)
scene.collection.objects.link(ob_auto_camera)
ob_auto_camera.location = (5.13503, -6.16505, 5.11463)
ob_auto_camera.rotation_euler = (1.09748, -7.21219e-08, 0.694738)
scene.camera = ob_auto_camera
bpy.context.view_layer.update()
